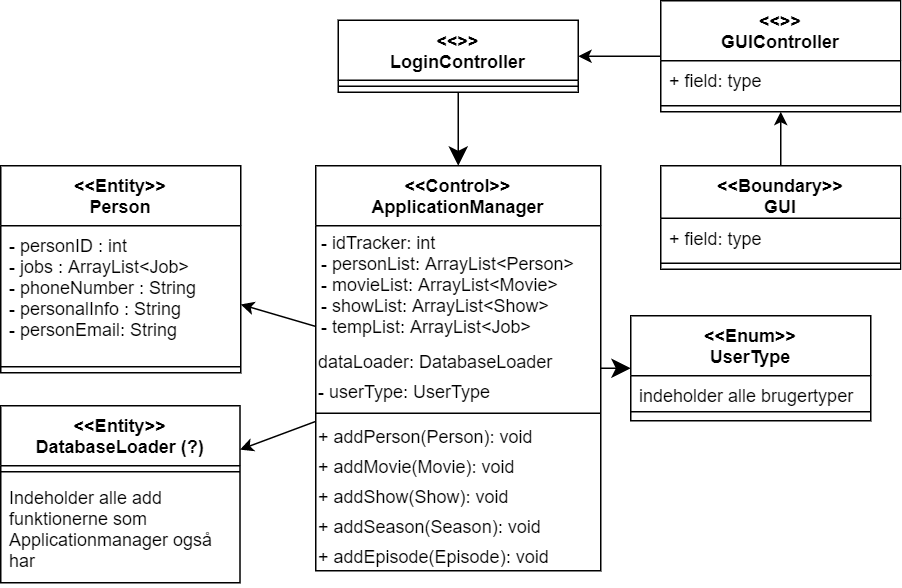

The diagram above was exported from draw.io. Its source (the exported page's mxGraphModel, read from the mxfile embedded in the PNG):
<mxGraphModel dx="1913" dy="1975" grid="1" gridSize="10" guides="1" tooltips="1" connect="1" arrows="1" fold="1" page="1" pageScale="1" pageWidth="827" pageHeight="1169" math="0" shadow="0">
  <root>
    <mxCell id="0" />
    <mxCell id="1" parent="0" />
    <mxCell id="2" value="&lt;&lt;Enum&gt;&gt;&#10;UserType" style="swimlane;fontStyle=1;align=center;verticalAlign=top;childLayout=stackLayout;horizontal=1;startSize=40;horizontalStack=0;resizeParent=1;resizeLast=0;collapsible=1;marginBottom=0;rounded=0;shadow=0;strokeWidth=1;" vertex="1" parent="1">
      <mxGeometry x="-60" y="-330" width="160" height="70" as="geometry">
        <mxRectangle x="230" y="140" width="160" height="26" as="alternateBounds" />
      </mxGeometry>
    </mxCell>
    <mxCell id="3" value="indeholder alle brugertyper" style="text;align=left;verticalAlign=top;spacingLeft=4;spacingRight=4;overflow=hidden;rotatable=0;points=[[0,0.5],[1,0.5]];portConstraint=eastwest;" vertex="1" parent="2">
      <mxGeometry y="40" width="160" height="20" as="geometry" />
    </mxCell>
    <mxCell id="4" value="" style="line;html=1;strokeWidth=1;align=left;verticalAlign=middle;spacingTop=-1;spacingLeft=3;spacingRight=3;rotatable=0;labelPosition=right;points=[];portConstraint=eastwest;" vertex="1" parent="2">
      <mxGeometry y="60" width="160" height="8" as="geometry" />
    </mxCell>
    <mxCell id="5" value="&lt;&lt;Control&gt;&gt;&#10;ApplicationManager" style="swimlane;fontStyle=1;align=center;verticalAlign=top;childLayout=stackLayout;horizontal=1;startSize=40;horizontalStack=0;resizeParent=1;resizeParentMax=0;resizeLast=0;collapsible=1;marginBottom=0;" vertex="1" parent="1">
      <mxGeometry x="-270" y="-430" width="190" height="270" as="geometry" />
    </mxCell>
    <mxCell id="6" value="- idTracker: int&#10;- personList: ArrayList&lt;Person&gt;&#10;- movieList: ArrayList&lt;Movie&gt;&#10;- showList: ArrayList&lt;Show&gt;&#10;- tempList: ArrayList&lt;Job&gt;" style="text;strokeColor=none;fillColor=none;align=left;verticalAlign=top;spacingLeft=4;spacingRight=4;overflow=hidden;rotatable=0;points=[[0,0.5],[1,0.5]];portConstraint=eastwest;fontStyle=0;spacing=0;" vertex="1" parent="5">
      <mxGeometry y="40" width="190" height="80" as="geometry" />
    </mxCell>
    <mxCell id="7" value="dataLoader: DatabaseLoader" style="text;html=1;strokeColor=none;fillColor=none;align=left;verticalAlign=middle;whiteSpace=wrap;rounded=0;" vertex="1" parent="5">
      <mxGeometry y="120" width="190" height="20" as="geometry" />
    </mxCell>
    <mxCell id="8" value="- userType: UserType" style="text;html=1;strokeColor=none;fillColor=none;align=left;verticalAlign=middle;whiteSpace=wrap;rounded=0;" vertex="1" parent="5">
      <mxGeometry y="140" width="190" height="20" as="geometry" />
    </mxCell>
    <mxCell id="9" value="" style="line;strokeWidth=1;fillColor=none;align=left;verticalAlign=middle;spacingTop=-1;spacingLeft=3;spacingRight=3;rotatable=0;labelPosition=right;points=[];portConstraint=eastwest;" vertex="1" parent="5">
      <mxGeometry y="160" width="190" height="10" as="geometry" />
    </mxCell>
    <mxCell id="10" value="+ addPerson(Person): void" style="text;html=1;strokeColor=none;fillColor=none;align=left;verticalAlign=middle;whiteSpace=wrap;rounded=0;" vertex="1" parent="5">
      <mxGeometry y="170" width="190" height="20" as="geometry" />
    </mxCell>
    <mxCell id="11" value="+ addMovie(Movie): void" style="text;html=1;strokeColor=none;fillColor=none;align=left;verticalAlign=middle;whiteSpace=wrap;rounded=0;" vertex="1" parent="5">
      <mxGeometry y="190" width="190" height="20" as="geometry" />
    </mxCell>
    <mxCell id="12" value="+ addShow(Show): void" style="text;html=1;strokeColor=none;fillColor=none;align=left;verticalAlign=middle;whiteSpace=wrap;rounded=0;" vertex="1" parent="5">
      <mxGeometry y="210" width="190" height="20" as="geometry" />
    </mxCell>
    <mxCell id="13" value="+ addSeason(Season): void" style="text;html=1;strokeColor=none;fillColor=none;align=left;verticalAlign=middle;whiteSpace=wrap;rounded=0;" vertex="1" parent="5">
      <mxGeometry y="230" width="190" height="20" as="geometry" />
    </mxCell>
    <mxCell id="14" value="+ addEpisode(Episode): void" style="text;html=1;strokeColor=none;fillColor=none;align=left;verticalAlign=middle;whiteSpace=wrap;rounded=0;" vertex="1" parent="5">
      <mxGeometry y="250" width="190" height="20" as="geometry" />
    </mxCell>
    <mxCell id="15" value="" style="endArrow=classic;html=1;endSize=10;" edge="1" source="5" target="2" parent="1">
      <mxGeometry width="50" height="50" relative="1" as="geometry">
        <mxPoint y="-300" as="sourcePoint" />
        <mxPoint x="50" y="-350" as="targetPoint" />
      </mxGeometry>
    </mxCell>
    <mxCell id="16" style="edgeStyle=orthogonalEdgeStyle;rounded=0;orthogonalLoop=1;jettySize=auto;html=1;startArrow=none;startFill=0;startSize=8;endArrow=classic;endFill=1;endSize=10;" edge="1" source="17" target="5" parent="1">
      <mxGeometry relative="1" as="geometry" />
    </mxCell>
    <mxCell id="17" value="&lt;&lt;&gt;&gt;&#10;LoginController" style="swimlane;fontStyle=1;align=center;verticalAlign=top;childLayout=stackLayout;horizontal=1;startSize=40;horizontalStack=0;resizeParent=1;resizeParentMax=0;resizeLast=0;collapsible=1;marginBottom=0;" vertex="1" parent="1">
      <mxGeometry x="-255" y="-527" width="160" height="48" as="geometry" />
    </mxCell>
    <mxCell id="18" value="" style="line;strokeWidth=1;fillColor=none;align=left;verticalAlign=middle;spacingTop=-1;spacingLeft=3;spacingRight=3;rotatable=0;labelPosition=right;points=[];portConstraint=eastwest;" vertex="1" parent="17">
      <mxGeometry y="40" width="160" height="8" as="geometry" />
    </mxCell>
    <mxCell id="19" value="&lt;&lt;&gt;&gt;&#10;GUIController" style="swimlane;fontStyle=1;align=center;verticalAlign=top;childLayout=stackLayout;horizontal=1;startSize=40;horizontalStack=0;resizeParent=1;resizeParentMax=0;resizeLast=0;collapsible=1;marginBottom=0;" vertex="1" parent="1">
      <mxGeometry x="-40" y="-540" width="160" height="74" as="geometry" />
    </mxCell>
    <mxCell id="20" value="+ field: type" style="text;strokeColor=none;fillColor=none;align=left;verticalAlign=top;spacingLeft=4;spacingRight=4;overflow=hidden;rotatable=0;points=[[0,0.5],[1,0.5]];portConstraint=eastwest;" vertex="1" parent="19">
      <mxGeometry y="40" width="160" height="26" as="geometry" />
    </mxCell>
    <mxCell id="21" value="" style="line;strokeWidth=1;fillColor=none;align=left;verticalAlign=middle;spacingTop=-1;spacingLeft=3;spacingRight=3;rotatable=0;labelPosition=right;points=[];portConstraint=eastwest;" vertex="1" parent="19">
      <mxGeometry y="66" width="160" height="8" as="geometry" />
    </mxCell>
    <mxCell id="22" value="&lt;&lt;Boundary&gt;&gt;&#10;GUI" style="swimlane;fontStyle=1;align=center;verticalAlign=top;childLayout=stackLayout;horizontal=1;startSize=35;horizontalStack=0;resizeParent=1;resizeParentMax=0;resizeLast=0;collapsible=1;marginBottom=0;" vertex="1" parent="1">
      <mxGeometry x="-40" y="-430" width="160" height="69" as="geometry" />
    </mxCell>
    <mxCell id="23" value="+ field: type" style="text;strokeColor=none;fillColor=none;align=left;verticalAlign=top;spacingLeft=4;spacingRight=4;overflow=hidden;rotatable=0;points=[[0,0.5],[1,0.5]];portConstraint=eastwest;" vertex="1" parent="22">
      <mxGeometry y="35" width="160" height="26" as="geometry" />
    </mxCell>
    <mxCell id="24" value="" style="line;strokeWidth=1;fillColor=none;align=left;verticalAlign=middle;spacingTop=-1;spacingLeft=3;spacingRight=3;rotatable=0;labelPosition=right;points=[];portConstraint=eastwest;" vertex="1" parent="22">
      <mxGeometry y="61" width="160" height="8" as="geometry" />
    </mxCell>
    <mxCell id="25" value="&lt;&lt;Entity&gt;&gt;&#10;Person" style="swimlane;fontStyle=1;align=center;verticalAlign=top;childLayout=stackLayout;horizontal=1;startSize=40;horizontalStack=0;resizeParent=1;resizeParentMax=0;resizeLast=0;collapsible=1;marginBottom=0;" vertex="1" parent="1">
      <mxGeometry x="-480" y="-430" width="160" height="138" as="geometry" />
    </mxCell>
    <mxCell id="26" value="- personID : int&#10;- jobs : ArrayList&lt;Job&gt;&#10;- phoneNumber : String&#10;- personalInfo : String&#10;- personEmail: String" style="text;strokeColor=none;fillColor=none;align=left;verticalAlign=top;spacingLeft=4;spacingRight=4;overflow=hidden;rotatable=0;points=[[0,0.5],[1,0.5]];portConstraint=eastwest;" vertex="1" parent="25">
      <mxGeometry y="40" width="160" height="90" as="geometry" />
    </mxCell>
    <mxCell id="27" value="" style="line;strokeWidth=1;fillColor=none;align=left;verticalAlign=middle;spacingTop=-1;spacingLeft=3;spacingRight=3;rotatable=0;labelPosition=right;points=[];portConstraint=eastwest;" vertex="1" parent="25">
      <mxGeometry y="130" width="160" height="8" as="geometry" />
    </mxCell>
    <mxCell id="28" value="&lt;&lt;Entity&gt;&gt;&#10;DatabaseLoader (?)" style="swimlane;fontStyle=1;align=center;verticalAlign=top;childLayout=stackLayout;horizontal=1;startSize=40;horizontalStack=0;resizeParent=1;resizeParentMax=0;resizeLast=0;collapsible=1;marginBottom=0;" vertex="1" parent="1">
      <mxGeometry x="-480" y="-270" width="159.5" height="118" as="geometry" />
    </mxCell>
    <mxCell id="29" value="" style="line;strokeWidth=1;fillColor=none;align=left;verticalAlign=middle;spacingTop=-1;spacingLeft=3;spacingRight=3;rotatable=0;labelPosition=right;points=[];portConstraint=eastwest;" vertex="1" parent="28">
      <mxGeometry y="40" width="159.5" height="8" as="geometry" />
    </mxCell>
    <mxCell id="30" value="Indeholder alle add&#10;funktionerne som &#10;Applicationmanager også &#10;har" style="text;strokeColor=none;fillColor=none;align=left;verticalAlign=top;spacingLeft=4;spacingRight=4;overflow=hidden;rotatable=0;points=[[0,0.5],[1,0.5]];portConstraint=eastwest;" vertex="1" parent="28">
      <mxGeometry y="48" width="159.5" height="70" as="geometry" />
    </mxCell>
    <mxCell id="31" value="" style="endArrow=classic;html=1;" edge="1" source="5" target="25" parent="1">
      <mxGeometry width="50" height="50" relative="1" as="geometry">
        <mxPoint x="-350" y="-470" as="sourcePoint" />
        <mxPoint x="-300" y="-520" as="targetPoint" />
      </mxGeometry>
    </mxCell>
    <mxCell id="32" value="" style="endArrow=classic;html=1;" edge="1" source="5" target="28" parent="1">
      <mxGeometry width="50" height="50" relative="1" as="geometry">
        <mxPoint x="-140" y="-60" as="sourcePoint" />
        <mxPoint x="-90" y="-110" as="targetPoint" />
      </mxGeometry>
    </mxCell>
    <mxCell id="33" value="" style="endArrow=classic;html=1;" edge="1" source="22" target="19" parent="1">
      <mxGeometry width="50" height="50" relative="1" as="geometry">
        <mxPoint x="170" y="-360" as="sourcePoint" />
        <mxPoint x="220" y="-410" as="targetPoint" />
      </mxGeometry>
    </mxCell>
    <mxCell id="34" value="" style="endArrow=classic;html=1;" edge="1" source="19" target="17" parent="1">
      <mxGeometry width="50" height="50" relative="1" as="geometry">
        <mxPoint x="-10" y="-560" as="sourcePoint" />
        <mxPoint x="40" y="-610" as="targetPoint" />
      </mxGeometry>
    </mxCell>
  </root>
</mxGraphModel>